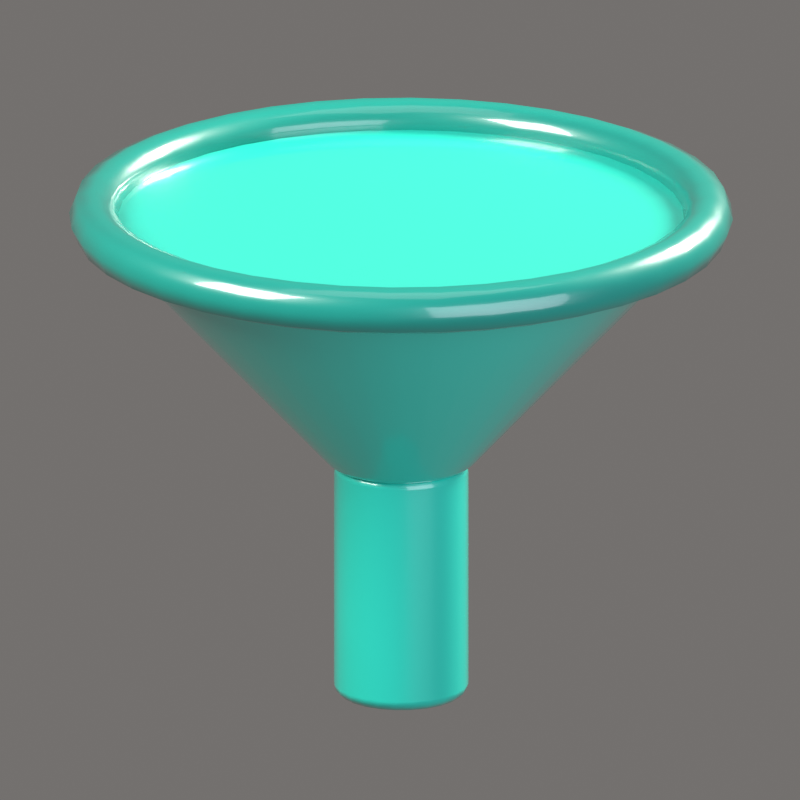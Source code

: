 # Source: Funnel.blend  (saved by Blender 5.2.44; exported with 4.5.12 LTS)
import bpy
from mathutils import Matrix  # noqa: F401  (used for matrix-valued properties, if any)

bpy.ops.wm.read_factory_settings(use_empty=True)
scene = bpy.context.scene
scene.name = 'Scene'

# ---- collections
col_collection = bpy.data.collections.new('Collection'); scene.collection.children.link(col_collection)
col_iconrig = bpy.data.collections.new('IconRig'); scene.collection.children.link(col_iconrig)
col_iconsubject = bpy.data.collections.new('IconSubject'); scene.collection.children.link(col_iconsubject)

# ---- materials (node trees are filled in below, after node groups)
mat_teal = bpy.data.materials.new('Teal')
mat_teal.diffuse_color = (0.01444, 0.5711, 0.4564, 1.0)
mat_tealdeep = bpy.data.materials.new('TealDeep')
mat_tealdeep.diffuse_color = (0.005182, 0.2623, 0.2159, 1.0)

# ---- material node trees
mat_teal.use_nodes = True; mat_teal.node_tree.nodes.clear()
_N = mat_teal.node_tree.nodes; _L = mat_teal.node_tree.links
n0 = _N.new('ShaderNodeBsdfPrincipled'); n0.name = 'Principled BSDF'; n0.location = (-200, 100)
n0.inputs[0].default_value = (0.01444, 0.5711, 0.4564, 1.0)
n0.inputs[2].default_value = 0.3
n0.inputs[10].default_value = 0.005
n0.inputs[13].default_value = 0.6
n0.inputs[19].default_value = 1.0
n0.inputs[20].default_value = 0.08
n1 = _N.new('ShaderNodeOutputMaterial'); n1.name = 'Material Output'; n1.location = (200, 100)
_L.new(n0.outputs[0], n1.inputs[0])
n1.is_active_output = True
mat_tealdeep.use_nodes = True; mat_tealdeep.node_tree.nodes.clear()
_N = mat_tealdeep.node_tree.nodes; _L = mat_tealdeep.node_tree.links
n0 = _N.new('ShaderNodeBsdfPrincipled'); n0.name = 'Principled BSDF'; n0.location = (-200, 100)
n0.inputs[0].default_value = (0.005182, 0.2623, 0.2159, 1.0)
n0.inputs[2].default_value = 0.3
n0.inputs[10].default_value = 0.005
n0.inputs[13].default_value = 0.6
n0.inputs[19].default_value = 1.0
n0.inputs[20].default_value = 0.08
n1 = _N.new('ShaderNodeOutputMaterial'); n1.name = 'Material Output'; n1.location = (200, 100)
_L.new(n0.outputs[0], n1.inputs[0])
n1.is_active_output = True

# ---- world
world_iconworld = bpy.data.worlds.new('IconWorld'); scene.world = world_iconworld
world_iconworld.use_nodes = True; world_iconworld.node_tree.nodes.clear()
_N = world_iconworld.node_tree.nodes; _L = world_iconworld.node_tree.links
n0 = _N.new('ShaderNodeBackground'); n0.name = 'Background'; n0.location = (-200, 100)
n0.inputs[0].default_value = (0.55, 0.52, 0.5, 1.0)
n0.inputs[1].default_value = 0.4
n1 = _N.new('ShaderNodeOutputWorld'); n1.name = 'World Output'; n1.location = (200, 100)
_L.new(n0.outputs[0], n1.inputs[0])
n1.is_active_output = True

# ---- cameras
cam_iconcam = bpy.data.cameras.new('IconCam')
cam_iconcam.type = 'ORTHO'
cam_iconcam.clip_end = 200.0
cam_iconcam.ortho_scale = 2.601
cam_iconcam.shift_y = 0.05035

# ---- lights
light_keylight = bpy.data.lights.new('KeyLight', 'AREA')
light_keylight.color = (1.0, 0.96, 0.9)
light_keylight.energy = 2200.0
light_keylight.size = 5.0
light_filllight = bpy.data.lights.new('FillLight', 'AREA')
light_filllight.color = (0.82, 0.9, 1.0)
light_filllight.energy = 700.0
light_filllight.size = 7.0
light_rimlight = bpy.data.lights.new('RimLight', 'AREA')
light_rimlight.color = (1.0, 0.95, 0.85)
light_rimlight.energy = 2600.0
light_rimlight.size = 3.0
light_toplight = bpy.data.lights.new('TopLight', 'AREA')
light_toplight.energy = 150.0
light_toplight.size = 6.0

# ---- meshes
me_cyl = bpy.data.meshes.new('Cyl')
me_cyl.from_pydata([(0.0, 0.22, -0.425), (0.0, 1.0, 0.425), (0.03442, 0.2173, -0.425), (0.1564, 0.9877, 0.425), (0.06798, 0.2092, -0.425), (0.309, 0.9511, 0.425), (0.09988, 0.196, -0.425), (0.454, 0.891, 0.425), (0.1293, 0.178, -0.425), (0.5878, 0.809, 0.425), (0.1556, 0.1556, -0.425), (0.7071, 0.7071, 0.425), (0.178, 0.1293, -0.425), (0.809, 0.5878, 0.425), (0.196, 0.09988, -0.425), (0.891, 0.454, 0.425), (0.2092, 0.06798, -0.425), (0.9511, 0.309, 0.425), (0.2173, 0.03442, -0.425), (0.9877, 0.1564, 0.425), (0.22, 0.0, -0.425), (1.0, 0.0, 0.425), (0.2173, -0.03442, -0.425), (0.9877, -0.1564, 0.425), (0.2092, -0.06798, -0.425), (0.9511, -0.309, 0.425), (0.196, -0.09988, -0.425), (0.891, -0.454, 0.425), (0.178, -0.1293, -0.425), (0.809, -0.5878, 0.425), (0.1556, -0.1556, -0.425), (0.7071, -0.7071, 0.425), (0.1293, -0.178, -0.425), (0.5878, -0.809, 0.425), (0.09988, -0.196, -0.425), (0.454, -0.891, 0.425), (0.06798, -0.2092, -0.425), (0.309, -0.9511, 0.425), (0.03442, -0.2173, -0.425), (0.1564, -0.9877, 0.425), (0.0, -0.22, -0.425), (0.0, -1.0, 0.425), (-0.03442, -0.2173, -0.425), (-0.1564, -0.9877, 0.425), (-0.06798, -0.2092, -0.425), (-0.309, -0.9511, 0.425), (-0.09988, -0.196, -0.425), (-0.454, -0.891, 0.425), (-0.1293, -0.178, -0.425), (-0.5878, -0.809, 0.425), (-0.1556, -0.1556, -0.425), (-0.7071, -0.7071, 0.425), (-0.178, -0.1293, -0.425), (-0.809, -0.5878, 0.425), (-0.196, -0.09988, -0.425), (-0.891, -0.454, 0.425), (-0.2092, -0.06798, -0.425), (-0.9511, -0.309, 0.425), (-0.2173, -0.03442, -0.425), (-0.9877, -0.1564, 0.425), (-0.22, 0.0, -0.425), (-1.0, 0.0, 0.425), (-0.2173, 0.03442, -0.425), (-0.9877, 0.1564, 0.425), (-0.2092, 0.06798, -0.425), (-0.9511, 0.309, 0.425), (-0.196, 0.09988, -0.425), (-0.891, 0.454, 0.425), (-0.178, 0.1293, -0.425), (-0.809, 0.5878, 0.425), (-0.1556, 0.1556, -0.425), (-0.7071, 0.7071, 0.425), (-0.1293, 0.178, -0.425), (-0.5878, 0.809, 0.425), (-0.09988, 0.196, -0.425), (-0.454, 0.891, 0.425), (-0.06798, 0.2092, -0.425), (-0.309, 0.9511, 0.425), (-0.03442, 0.2173, -0.425), (-0.1564, 0.9877, 0.425)], [], [(0, 1, 3, 2), (2, 3, 5, 4), (4, 5, 7, 6), (6, 7, 9, 8), (8, 9, 11, 10), (10, 11, 13, 12), (12, 13, 15, 14), (14, 15, 17, 16), (16, 17, 19, 18), (18, 19, 21, 20), (20, 21, 23, 22), (22, 23, 25, 24), (24, 25, 27, 26), (26, 27, 29, 28), (28, 29, 31, 30), (30, 31, 33, 32), (32, 33, 35, 34), (34, 35, 37, 36), (36, 37, 39, 38), (38, 39, 41, 40), (40, 41, 43, 42), (42, 43, 45, 44), (44, 45, 47, 46), (46, 47, 49, 48), (48, 49, 51, 50), (50, 51, 53, 52), (52, 53, 55, 54), (54, 55, 57, 56), (56, 57, 59, 58), (58, 59, 61, 60), (60, 61, 63, 62), (62, 63, 65, 64), (64, 65, 67, 66), (66, 67, 69, 68), (68, 69, 71, 70), (70, 71, 73, 72), (72, 73, 75, 74), (74, 75, 77, 76), (3, 1, 79, 77, 75, 73, 71, 69, 67, 65, 63, 61, 59, 57, 55, 53, 51, 49, 47, 45, 43, 41, 39, 37, 35, 33, 31, 29, 27, 25, 23, 21, 19, 17, 15, 13, 11, 9, 7, 5), (76, 77, 79, 78), (78, 79, 1, 0), (0, 2, 4, 6, 8, 10, 12, 14, 16, 18, 20, 22, 24, 26, 28, 30, 32, 34, 36, 38, 40, 42, 44, 46, 48, 50, 52, 54, 56, 58, 60, 62, 64, 66, 68, 70, 72, 74, 76, 78)])
me_cyl.polygons.foreach_set('use_smooth', [True] * 42)
me_cyl.materials.append(mat_teal)
me_cyl.update()
me_cyl_001 = bpy.data.meshes.new('Cyl.001')
me_cyl_001.from_pydata([(0.0, 0.22, -0.4), (0.0, 0.22, 0.4), (0.05694, 0.2125, -0.4), (0.05694, 0.2125, 0.4), (0.11, 0.1905, -0.4), (0.11, 0.1905, 0.4), (0.1556, 0.1556, -0.4), (0.1556, 0.1556, 0.4), (0.1905, 0.11, -0.4), (0.1905, 0.11, 0.4), (0.2125, 0.05694, -0.4), (0.2125, 0.05694, 0.4), (0.22, 0.0, -0.4), (0.22, 0.0, 0.4), (0.2125, -0.05694, -0.4), (0.2125, -0.05694, 0.4), (0.1905, -0.11, -0.4), (0.1905, -0.11, 0.4), (0.1556, -0.1556, -0.4), (0.1556, -0.1556, 0.4), (0.11, -0.1905, -0.4), (0.11, -0.1905, 0.4), (0.05694, -0.2125, -0.4), (0.05694, -0.2125, 0.4), (0.0, -0.22, -0.4), (0.0, -0.22, 0.4), (-0.05694, -0.2125, -0.4), (-0.05694, -0.2125, 0.4), (-0.11, -0.1905, -0.4), (-0.11, -0.1905, 0.4), (-0.1556, -0.1556, -0.4), (-0.1556, -0.1556, 0.4), (-0.1905, -0.11, -0.4), (-0.1905, -0.11, 0.4), (-0.2125, -0.05694, -0.4), (-0.2125, -0.05694, 0.4), (-0.22, 0.0, -0.4), (-0.22, 0.0, 0.4), (-0.2125, 0.05694, -0.4), (-0.2125, 0.05694, 0.4), (-0.1905, 0.11, -0.4), (-0.1905, 0.11, 0.4), (-0.1556, 0.1556, -0.4), (-0.1556, 0.1556, 0.4), (-0.11, 0.1905, -0.4), (-0.11, 0.1905, 0.4), (-0.05694, 0.2125, -0.4), (-0.05694, 0.2125, 0.4)], [], [(0, 1, 3, 2), (2, 3, 5, 4), (4, 5, 7, 6), (6, 7, 9, 8), (8, 9, 11, 10), (10, 11, 13, 12), (12, 13, 15, 14), (14, 15, 17, 16), (16, 17, 19, 18), (18, 19, 21, 20), (20, 21, 23, 22), (22, 23, 25, 24), (24, 25, 27, 26), (26, 27, 29, 28), (28, 29, 31, 30), (30, 31, 33, 32), (32, 33, 35, 34), (34, 35, 37, 36), (36, 37, 39, 38), (38, 39, 41, 40), (40, 41, 43, 42), (42, 43, 45, 44), (3, 1, 47, 45, 43, 41, 39, 37, 35, 33, 31, 29, 27, 25, 23, 21, 19, 17, 15, 13, 11, 9, 7, 5), (44, 45, 47, 46), (46, 47, 1, 0), (0, 2, 4, 6, 8, 10, 12, 14, 16, 18, 20, 22, 24, 26, 28, 30, 32, 34, 36, 38, 40, 42, 44, 46)])
me_cyl_001.polygons.foreach_set('use_smooth', [True] * 26)
me_cyl_001.materials.append(mat_teal)
me_cyl_001.update()
me_torus = bpy.data.meshes.new('Torus')
me_torus.from_pydata([(1.08, 0.0, 0.0), (1.057, 0.0, 0.05657), (1.0, 0.0, 0.08), (0.9434, 0.0, 0.05657), (0.92, 0.0, 9.797e-18), (0.9434, 0.0, -0.05657), (1.0, 0.0, -0.08), (1.057, 0.0, -0.05657), (1.067, 0.1689, 0.0), (1.044, 0.1653, 0.05657), (0.9877, 0.1564, 0.08), (0.9318, 0.1476, 0.05657), (0.9087, 0.1439, 9.797e-18), (0.9318, 0.1476, -0.05657), (0.9877, 0.1564, -0.08), (1.044, 0.1653, -0.05657), (1.027, 0.3337, 0.0), (1.005, 0.3265, 0.05657), (0.9511, 0.309, 0.08), (0.8973, 0.2915, 0.05657), (0.875, 0.2843, 9.797e-18), (0.8973, 0.2915, -0.05657), (0.9511, 0.309, -0.08), (1.005, 0.3265, -0.05657), (0.9623, 0.4903, 0.0), (0.9414, 0.4797, 0.05657), (0.891, 0.454, 0.08), (0.8406, 0.4283, 0.05657), (0.8197, 0.4177, 9.797e-18), (0.8406, 0.4283, -0.05657), (0.891, 0.454, -0.08), (0.9414, 0.4797, -0.05657), (0.8737, 0.6348, 0.0), (0.8548, 0.621, 0.05657), (0.809, 0.5878, 0.08), (0.7633, 0.5545, 0.05657), (0.7443, 0.5408, 9.797e-18), (0.7633, 0.5545, -0.05657), (0.809, 0.5878, -0.08), (0.8548, 0.621, -0.05657), (0.7637, 0.7637, 0.0), (0.7471, 0.7471, 0.05657), (0.7071, 0.7071, 0.08), (0.6671, 0.6671, 0.05657), (0.6505, 0.6505, 9.797e-18), (0.6671, 0.6671, -0.05657), (0.7071, 0.7071, -0.08), (0.7471, 0.7471, -0.05657), (0.6348, 0.8737, 0.0), (0.621, 0.8548, 0.05657), (0.5878, 0.809, 0.08), (0.5545, 0.7633, 0.05657), (0.5408, 0.7443, 9.797e-18), (0.5545, 0.7633, -0.05657), (0.5878, 0.809, -0.08), (0.621, 0.8548, -0.05657), (0.4903, 0.9623, 0.0), (0.4797, 0.9414, 0.05657), (0.454, 0.891, 0.08), (0.4283, 0.8406, 0.05657), (0.4177, 0.8197, 9.797e-18), (0.4283, 0.8406, -0.05657), (0.454, 0.891, -0.08), (0.4797, 0.9414, -0.05657), (0.3337, 1.027, 0.0), (0.3265, 1.005, 0.05657), (0.309, 0.9511, 0.08), (0.2915, 0.8973, 0.05657), (0.2843, 0.875, 9.797e-18), (0.2915, 0.8973, -0.05657), (0.309, 0.9511, -0.08), (0.3265, 1.005, -0.05657), (0.1689, 1.067, 0.0), (0.1653, 1.044, 0.05657), (0.1564, 0.9877, 0.08), (0.1476, 0.9318, 0.05657), (0.1439, 0.9087, 9.797e-18), (0.1476, 0.9318, -0.05657), (0.1564, 0.9877, -0.08), (0.1653, 1.044, -0.05657), (6.613e-17, 1.08, 0.0), (6.47e-17, 1.057, 0.05657), (6.123e-17, 1.0, 0.08), (5.777e-17, 0.9434, 0.05657), (5.633e-17, 0.92, 9.797e-18), (5.777e-17, 0.9434, -0.05657), (6.123e-17, 1.0, -0.08), (6.47e-17, 1.057, -0.05657), (-0.1689, 1.067, 0.0), (-0.1653, 1.044, 0.05657), (-0.1564, 0.9877, 0.08), (-0.1476, 0.9318, 0.05657), (-0.1439, 0.9087, 9.797e-18), (-0.1476, 0.9318, -0.05657), (-0.1564, 0.9877, -0.08), (-0.1653, 1.044, -0.05657), (-0.3337, 1.027, 0.0), (-0.3265, 1.005, 0.05657), (-0.309, 0.9511, 0.08), (-0.2915, 0.8973, 0.05657), (-0.2843, 0.875, 9.797e-18), (-0.2915, 0.8973, -0.05657), (-0.309, 0.9511, -0.08), (-0.3265, 1.005, -0.05657), (-0.4903, 0.9623, 0.0), (-0.4797, 0.9414, 0.05657), (-0.454, 0.891, 0.08), (-0.4283, 0.8406, 0.05657), (-0.4177, 0.8197, 9.797e-18), (-0.4283, 0.8406, -0.05657), (-0.454, 0.891, -0.08), (-0.4797, 0.9414, -0.05657), (-0.6348, 0.8737, 0.0), (-0.621, 0.8548, 0.05657), (-0.5878, 0.809, 0.08), (-0.5545, 0.7633, 0.05657), (-0.5408, 0.7443, 9.797e-18), (-0.5545, 0.7633, -0.05657), (-0.5878, 0.809, -0.08), (-0.621, 0.8548, -0.05657), (-0.7637, 0.7637, 0.0), (-0.7471, 0.7471, 0.05657), (-0.7071, 0.7071, 0.08), (-0.6671, 0.6671, 0.05657), (-0.6505, 0.6505, 9.797e-18), (-0.6671, 0.6671, -0.05657), (-0.7071, 0.7071, -0.08), (-0.7471, 0.7471, -0.05657), (-0.8737, 0.6348, 0.0), (-0.8548, 0.621, 0.05657), (-0.809, 0.5878, 0.08), (-0.7633, 0.5545, 0.05657), (-0.7443, 0.5408, 9.797e-18), (-0.7633, 0.5545, -0.05657), (-0.809, 0.5878, -0.08), (-0.8548, 0.621, -0.05657), (-0.9623, 0.4903, 0.0), (-0.9414, 0.4797, 0.05657), (-0.891, 0.454, 0.08), (-0.8406, 0.4283, 0.05657), (-0.8197, 0.4177, 9.797e-18), (-0.8406, 0.4283, -0.05657), (-0.891, 0.454, -0.08), (-0.9414, 0.4797, -0.05657), (-1.027, 0.3337, 0.0), (-1.005, 0.3265, 0.05657), (-0.9511, 0.309, 0.08), (-0.8973, 0.2915, 0.05657), (-0.875, 0.2843, 9.797e-18), (-0.8973, 0.2915, -0.05657), (-0.9511, 0.309, -0.08), (-1.005, 0.3265, -0.05657), (-1.067, 0.1689, 0.0), (-1.044, 0.1653, 0.05657), (-0.9877, 0.1564, 0.08), (-0.9318, 0.1476, 0.05657), (-0.9087, 0.1439, 9.797e-18), (-0.9318, 0.1476, -0.05657), (-0.9877, 0.1564, -0.08), (-1.044, 0.1653, -0.05657), (-1.08, 1.323e-16, 0.0), (-1.057, 1.294e-16, 0.05657), (-1.0, 1.225e-16, 0.08), (-0.9434, 1.155e-16, 0.05657), (-0.92, 1.127e-16, 9.797e-18), (-0.9434, 1.155e-16, -0.05657), (-1.0, 1.225e-16, -0.08), (-1.057, 1.294e-16, -0.05657), (-1.067, -0.1689, 0.0), (-1.044, -0.1653, 0.05657), (-0.9877, -0.1564, 0.08), (-0.9318, -0.1476, 0.05657), (-0.9087, -0.1439, 9.797e-18), (-0.9318, -0.1476, -0.05657), (-0.9877, -0.1564, -0.08), (-1.044, -0.1653, -0.05657), (-1.027, -0.3337, 0.0), (-1.005, -0.3265, 0.05657), (-0.9511, -0.309, 0.08), (-0.8973, -0.2915, 0.05657), (-0.875, -0.2843, 9.797e-18), (-0.8973, -0.2915, -0.05657), (-0.9511, -0.309, -0.08), (-1.005, -0.3265, -0.05657), (-0.9623, -0.4903, 0.0), (-0.9414, -0.4797, 0.05657), (-0.891, -0.454, 0.08), (-0.8406, -0.4283, 0.05657), (-0.8197, -0.4177, 9.797e-18), (-0.8406, -0.4283, -0.05657), (-0.891, -0.454, -0.08), (-0.9414, -0.4797, -0.05657), (-0.8737, -0.6348, 0.0), (-0.8548, -0.621, 0.05657), (-0.809, -0.5878, 0.08), (-0.7633, -0.5545, 0.05657), (-0.7443, -0.5408, 9.797e-18), (-0.7633, -0.5545, -0.05657), (-0.809, -0.5878, -0.08), (-0.8548, -0.621, -0.05657), (-0.7637, -0.7637, 0.0), (-0.7471, -0.7471, 0.05657), (-0.7071, -0.7071, 0.08), (-0.6671, -0.6671, 0.05657), (-0.6505, -0.6505, 9.797e-18), (-0.6671, -0.6671, -0.05657), (-0.7071, -0.7071, -0.08), (-0.7471, -0.7471, -0.05657), (-0.6348, -0.8737, 0.0), (-0.621, -0.8548, 0.05657), (-0.5878, -0.809, 0.08), (-0.5545, -0.7633, 0.05657), (-0.5408, -0.7443, 9.797e-18), (-0.5545, -0.7633, -0.05657), (-0.5878, -0.809, -0.08), (-0.621, -0.8548, -0.05657), (-0.4903, -0.9623, 0.0), (-0.4797, -0.9414, 0.05657), (-0.454, -0.891, 0.08), (-0.4283, -0.8406, 0.05657), (-0.4177, -0.8197, 9.797e-18), (-0.4283, -0.8406, -0.05657), (-0.454, -0.891, -0.08), (-0.4797, -0.9414, -0.05657), (-0.3337, -1.027, 0.0), (-0.3265, -1.005, 0.05657), (-0.309, -0.9511, 0.08), (-0.2915, -0.8973, 0.05657), (-0.2843, -0.875, 9.797e-18), (-0.2915, -0.8973, -0.05657), (-0.309, -0.9511, -0.08), (-0.3265, -1.005, -0.05657), (-0.1689, -1.067, 0.0), (-0.1653, -1.044, 0.05657), (-0.1564, -0.9877, 0.08), (-0.1476, -0.9318, 0.05657), (-0.1439, -0.9087, 9.797e-18), (-0.1476, -0.9318, -0.05657), (-0.1564, -0.9877, -0.08), (-0.1653, -1.044, -0.05657), (-1.984e-16, -1.08, 0.0), (-1.941e-16, -1.057, 0.05657), (-1.837e-16, -1.0, 0.08), (-1.733e-16, -0.9434, 0.05657), (-1.69e-16, -0.92, 9.797e-18), (-1.733e-16, -0.9434, -0.05657), (-1.837e-16, -1.0, -0.08), (-1.941e-16, -1.057, -0.05657), (0.1689, -1.067, 0.0), (0.1653, -1.044, 0.05657), (0.1564, -0.9877, 0.08), (0.1476, -0.9318, 0.05657), (0.1439, -0.9087, 9.797e-18), (0.1476, -0.9318, -0.05657), (0.1564, -0.9877, -0.08), (0.1653, -1.044, -0.05657), (0.3337, -1.027, 0.0), (0.3265, -1.005, 0.05657), (0.309, -0.9511, 0.08), (0.2915, -0.8973, 0.05657), (0.2843, -0.875, 9.797e-18), (0.2915, -0.8973, -0.05657), (0.309, -0.9511, -0.08), (0.3265, -1.005, -0.05657), (0.4903, -0.9623, 0.0), (0.4797, -0.9414, 0.05657), (0.454, -0.891, 0.08), (0.4283, -0.8406, 0.05657), (0.4177, -0.8197, 9.797e-18), (0.4283, -0.8406, -0.05657), (0.454, -0.891, -0.08), (0.4797, -0.9414, -0.05657), (0.6348, -0.8737, 0.0), (0.621, -0.8548, 0.05657), (0.5878, -0.809, 0.08), (0.5545, -0.7633, 0.05657), (0.5408, -0.7443, 9.797e-18), (0.5545, -0.7633, -0.05657), (0.5878, -0.809, -0.08), (0.621, -0.8548, -0.05657), (0.7637, -0.7637, 0.0), (0.7471, -0.7471, 0.05657), (0.7071, -0.7071, 0.08), (0.6671, -0.6671, 0.05657), (0.6505, -0.6505, 9.797e-18), (0.6671, -0.6671, -0.05657), (0.7071, -0.7071, -0.08), (0.7471, -0.7471, -0.05657), (0.8737, -0.6348, 0.0), (0.8548, -0.621, 0.05657), (0.809, -0.5878, 0.08), (0.7633, -0.5545, 0.05657), (0.7443, -0.5408, 9.797e-18), (0.7633, -0.5545, -0.05657), (0.809, -0.5878, -0.08), (0.8548, -0.621, -0.05657), (0.9623, -0.4903, 0.0), (0.9414, -0.4797, 0.05657), (0.891, -0.454, 0.08), (0.8406, -0.4283, 0.05657), (0.8197, -0.4177, 9.797e-18), (0.8406, -0.4283, -0.05657), (0.891, -0.454, -0.08), (0.9414, -0.4797, -0.05657), (1.027, -0.3337, 0.0), (1.005, -0.3265, 0.05657), (0.9511, -0.309, 0.08), (0.8973, -0.2915, 0.05657), (0.875, -0.2843, 9.797e-18), (0.8973, -0.2915, -0.05657), (0.9511, -0.309, -0.08), (1.005, -0.3265, -0.05657), (1.067, -0.1689, 0.0), (1.044, -0.1653, 0.05657), (0.9877, -0.1564, 0.08), (0.9318, -0.1476, 0.05657), (0.9087, -0.1439, 9.797e-18), (0.9318, -0.1476, -0.05657), (0.9877, -0.1564, -0.08), (1.044, -0.1653, -0.05657)], [], [(0, 8, 9, 1), (1, 9, 10, 2), (2, 10, 11, 3), (3, 11, 12, 4), (4, 12, 13, 5), (5, 13, 14, 6), (6, 14, 15, 7), (7, 15, 8, 0), (8, 16, 17, 9), (9, 17, 18, 10), (10, 18, 19, 11), (11, 19, 20, 12), (12, 20, 21, 13), (13, 21, 22, 14), (14, 22, 23, 15), (15, 23, 16, 8), (16, 24, 25, 17), (17, 25, 26, 18), (18, 26, 27, 19), (19, 27, 28, 20), (20, 28, 29, 21), (21, 29, 30, 22), (22, 30, 31, 23), (23, 31, 24, 16), (24, 32, 33, 25), (25, 33, 34, 26), (26, 34, 35, 27), (27, 35, 36, 28), (28, 36, 37, 29), (29, 37, 38, 30), (30, 38, 39, 31), (31, 39, 32, 24), (32, 40, 41, 33), (33, 41, 42, 34), (34, 42, 43, 35), (35, 43, 44, 36), (36, 44, 45, 37), (37, 45, 46, 38), (38, 46, 47, 39), (39, 47, 40, 32), (40, 48, 49, 41), (41, 49, 50, 42), (42, 50, 51, 43), (43, 51, 52, 44), (44, 52, 53, 45), (45, 53, 54, 46), (46, 54, 55, 47), (47, 55, 48, 40), (48, 56, 57, 49), (49, 57, 58, 50), (50, 58, 59, 51), (51, 59, 60, 52), (52, 60, 61, 53), (53, 61, 62, 54), (54, 62, 63, 55), (55, 63, 56, 48), (56, 64, 65, 57), (57, 65, 66, 58), (58, 66, 67, 59), (59, 67, 68, 60), (60, 68, 69, 61), (61, 69, 70, 62), (62, 70, 71, 63), (63, 71, 64, 56), (64, 72, 73, 65), (65, 73, 74, 66), (66, 74, 75, 67), (67, 75, 76, 68), (68, 76, 77, 69), (69, 77, 78, 70), (70, 78, 79, 71), (71, 79, 72, 64), (72, 80, 81, 73), (73, 81, 82, 74), (74, 82, 83, 75), (75, 83, 84, 76), (76, 84, 85, 77), (77, 85, 86, 78), (78, 86, 87, 79), (79, 87, 80, 72), (80, 88, 89, 81), (81, 89, 90, 82), (82, 90, 91, 83), (83, 91, 92, 84), (84, 92, 93, 85), (85, 93, 94, 86), (86, 94, 95, 87), (87, 95, 88, 80), (88, 96, 97, 89), (89, 97, 98, 90), (90, 98, 99, 91), (91, 99, 100, 92), (92, 100, 101, 93), (93, 101, 102, 94), (94, 102, 103, 95), (95, 103, 96, 88), (96, 104, 105, 97), (97, 105, 106, 98), (98, 106, 107, 99), (99, 107, 108, 100), (100, 108, 109, 101), (101, 109, 110, 102), (102, 110, 111, 103), (103, 111, 104, 96), (104, 112, 113, 105), (105, 113, 114, 106), (106, 114, 115, 107), (107, 115, 116, 108), (108, 116, 117, 109), (109, 117, 118, 110), (110, 118, 119, 111), (111, 119, 112, 104), (112, 120, 121, 113), (113, 121, 122, 114), (114, 122, 123, 115), (115, 123, 124, 116), (116, 124, 125, 117), (117, 125, 126, 118), (118, 126, 127, 119), (119, 127, 120, 112), (120, 128, 129, 121), (121, 129, 130, 122), (122, 130, 131, 123), (123, 131, 132, 124), (124, 132, 133, 125), (125, 133, 134, 126), (126, 134, 135, 127), (127, 135, 128, 120), (128, 136, 137, 129), (129, 137, 138, 130), (130, 138, 139, 131), (131, 139, 140, 132), (132, 140, 141, 133), (133, 141, 142, 134), (134, 142, 143, 135), (135, 143, 136, 128), (136, 144, 145, 137), (137, 145, 146, 138), (138, 146, 147, 139), (139, 147, 148, 140), (140, 148, 149, 141), (141, 149, 150, 142), (142, 150, 151, 143), (143, 151, 144, 136), (144, 152, 153, 145), (145, 153, 154, 146), (146, 154, 155, 147), (147, 155, 156, 148), (148, 156, 157, 149), (149, 157, 158, 150), (150, 158, 159, 151), (151, 159, 152, 144), (152, 160, 161, 153), (153, 161, 162, 154), (154, 162, 163, 155), (155, 163, 164, 156), (156, 164, 165, 157), (157, 165, 166, 158), (158, 166, 167, 159), (159, 167, 160, 152), (160, 168, 169, 161), (161, 169, 170, 162), (162, 170, 171, 163), (163, 171, 172, 164), (164, 172, 173, 165), (165, 173, 174, 166), (166, 174, 175, 167), (167, 175, 168, 160), (168, 176, 177, 169), (169, 177, 178, 170), (170, 178, 179, 171), (171, 179, 180, 172), (172, 180, 181, 173), (173, 181, 182, 174), (174, 182, 183, 175), (175, 183, 176, 168), (176, 184, 185, 177), (177, 185, 186, 178), (178, 186, 187, 179), (179, 187, 188, 180), (180, 188, 189, 181), (181, 189, 190, 182), (182, 190, 191, 183), (183, 191, 184, 176), (184, 192, 193, 185), (185, 193, 194, 186), (186, 194, 195, 187), (187, 195, 196, 188), (188, 196, 197, 189), (189, 197, 198, 190), (190, 198, 199, 191), (191, 199, 192, 184), (192, 200, 201, 193), (193, 201, 202, 194), (194, 202, 203, 195), (195, 203, 204, 196), (196, 204, 205, 197), (197, 205, 206, 198), (198, 206, 207, 199), (199, 207, 200, 192), (200, 208, 209, 201), (201, 209, 210, 202), (202, 210, 211, 203), (203, 211, 212, 204), (204, 212, 213, 205), (205, 213, 214, 206), (206, 214, 215, 207), (207, 215, 208, 200), (208, 216, 217, 209), (209, 217, 218, 210), (210, 218, 219, 211), (211, 219, 220, 212), (212, 220, 221, 213), (213, 221, 222, 214), (214, 222, 223, 215), (215, 223, 216, 208), (216, 224, 225, 217), (217, 225, 226, 218), (218, 226, 227, 219), (219, 227, 228, 220), (220, 228, 229, 221), (221, 229, 230, 222), (222, 230, 231, 223), (223, 231, 224, 216), (224, 232, 233, 225), (225, 233, 234, 226), (226, 234, 235, 227), (227, 235, 236, 228), (228, 236, 237, 229), (229, 237, 238, 230), (230, 238, 239, 231), (231, 239, 232, 224), (232, 240, 241, 233), (233, 241, 242, 234), (234, 242, 243, 235), (235, 243, 244, 236), (236, 244, 245, 237), (237, 245, 246, 238), (238, 246, 247, 239), (239, 247, 240, 232), (240, 248, 249, 241), (241, 249, 250, 242), (242, 250, 251, 243), (243, 251, 252, 244), (244, 252, 253, 245), (245, 253, 254, 246), (246, 254, 255, 247), (247, 255, 248, 240), (248, 256, 257, 249), (249, 257, 258, 250), (250, 258, 259, 251), (251, 259, 260, 252), (252, 260, 261, 253), (253, 261, 262, 254), (254, 262, 263, 255), (255, 263, 256, 248), (256, 264, 265, 257), (257, 265, 266, 258), (258, 266, 267, 259), (259, 267, 268, 260), (260, 268, 269, 261), (261, 269, 270, 262), (262, 270, 271, 263), (263, 271, 264, 256), (264, 272, 273, 265), (265, 273, 274, 266), (266, 274, 275, 267), (267, 275, 276, 268), (268, 276, 277, 269), (269, 277, 278, 270), (270, 278, 279, 271), (271, 279, 272, 264), (272, 280, 281, 273), (273, 281, 282, 274), (274, 282, 283, 275), (275, 283, 284, 276), (276, 284, 285, 277), (277, 285, 286, 278), (278, 286, 287, 279), (279, 287, 280, 272), (280, 288, 289, 281), (281, 289, 290, 282), (282, 290, 291, 283), (283, 291, 292, 284), (284, 292, 293, 285), (285, 293, 294, 286), (286, 294, 295, 287), (287, 295, 288, 280), (288, 296, 297, 289), (289, 297, 298, 290), (290, 298, 299, 291), (291, 299, 300, 292), (292, 300, 301, 293), (293, 301, 302, 294), (294, 302, 303, 295), (295, 303, 296, 288), (296, 304, 305, 297), (297, 305, 306, 298), (298, 306, 307, 299), (299, 307, 308, 300), (300, 308, 309, 301), (301, 309, 310, 302), (302, 310, 311, 303), (303, 311, 304, 296), (304, 312, 313, 305), (305, 313, 314, 306), (306, 314, 315, 307), (307, 315, 316, 308), (308, 316, 317, 309), (309, 317, 318, 310), (310, 318, 319, 311), (311, 319, 312, 304), (312, 0, 1, 313), (313, 1, 2, 314), (314, 2, 3, 315), (315, 3, 4, 316), (316, 4, 5, 317), (317, 5, 6, 318), (318, 6, 7, 319), (319, 7, 0, 312)])
me_torus.polygons.foreach_set('use_smooth', [True] * 320)
me_torus.materials.append(mat_tealdeep)
me_torus.update()

# ---- objects
ob_iconcam = bpy.data.objects.new('IconCam', cam_iconcam)
ob_keylight = bpy.data.objects.new('KeyLight', light_keylight)
ob_filllight = bpy.data.objects.new('FillLight', light_filllight)
ob_rimlight = bpy.data.objects.new('RimLight', light_rimlight)
ob_toplight = bpy.data.objects.new('TopLight', light_toplight)
ob_funnel = bpy.data.objects.new('Funnel', None)
ob_cyl = bpy.data.objects.new('Cyl', me_cyl)
ob_cyl_001 = bpy.data.objects.new('Cyl.001', me_cyl_001)
ob_torus = bpy.data.objects.new('Torus', me_torus)

# ---- transforms, parenting, visibility, modifiers, constraints
ob_iconcam.location = (13.39, -25.19, 9.271)
ob_iconcam.rotation_euler = (1.257, -3.907e-08, 0.4887)
ob_keylight.location = (-4.5, -6.5, 7.0)
ob_keylight.rotation_euler = (0.8461, 1.639e-09, -0.6055)
ob_filllight.location = (7.0, -4.0, 1.5)
ob_filllight.rotation_euler = (1.387, 1.353e-07, 1.052)
ob_rimlight.location = (3.0, 7.0, 5.0)
ob_rimlight.rotation_euler = (0.9898, 1.23e-07, 2.737)
ob_toplight.location = (0.0, 0.0, 9.0)
ob_funnel.location = (0.0, 0.0, 0.0)
ob_funnel.rotation_euler = (0.0, 0.0, 0.1396)
ob_cyl.parent = ob_funnel
ob_cyl.location = (0.0, 0.0, 0.35)
_m = ob_cyl.modifiers.new('Bevel', 'BEVEL')
_m.width = 0.04
_m.width_pct = 0.04
_m.segments = 3
_m.angle_limit = 0.6981
_m.harden_normals = True
ob_cyl_001.parent = ob_funnel
ob_cyl_001.location = (0.0, 0.0, -0.45)
_m = ob_cyl_001.modifiers.new('Bevel', 'BEVEL')
_m.width = 0.04
_m.width_pct = 0.04
_m.segments = 3
_m.angle_limit = 0.6981
_m.harden_normals = True
ob_torus.parent = ob_funnel
ob_torus.location = (0.0, 0.0, 0.78)

# ---- collection membership
col_iconrig.objects.link(ob_iconcam)
col_iconrig.objects.link(ob_keylight)
col_iconrig.objects.link(ob_filllight)
col_iconrig.objects.link(ob_rimlight)
col_iconrig.objects.link(ob_toplight)
col_iconsubject.objects.link(ob_funnel)
col_iconsubject.objects.link(ob_cyl)
col_iconsubject.objects.link(ob_cyl_001)
col_iconsubject.objects.link(ob_torus)

# ---- scene / render settings (as saved in the file)
scene.camera = ob_iconcam
scene.frame_start = 1; scene.frame_end = 250; scene.frame_set(1)
scene.render.engine = 'BLENDER_EEVEE_NEXT'
scene.render.resolution_x = 512
scene.render.resolution_y = 512
scene.render.film_transparent = True
scene.render.bake_bias = 0.0
scene.render.bake_samples = 0
scene.render.compositor_device = 'GPU'
scene.eevee.taa_render_samples = 48
scene.eevee.use_volume_custom_range = False
scene.eevee.fast_gi_thickness_near = 0.1
scene.eevee.fast_gi_thickness_far = 0.0
scene.eevee.ray_tracing_options.screen_trace_thickness = 0.1
scene.view_settings.view_transform = 'Standard'
scene.view_settings.exposure = -0.35
bpy.context.view_layer.update()
